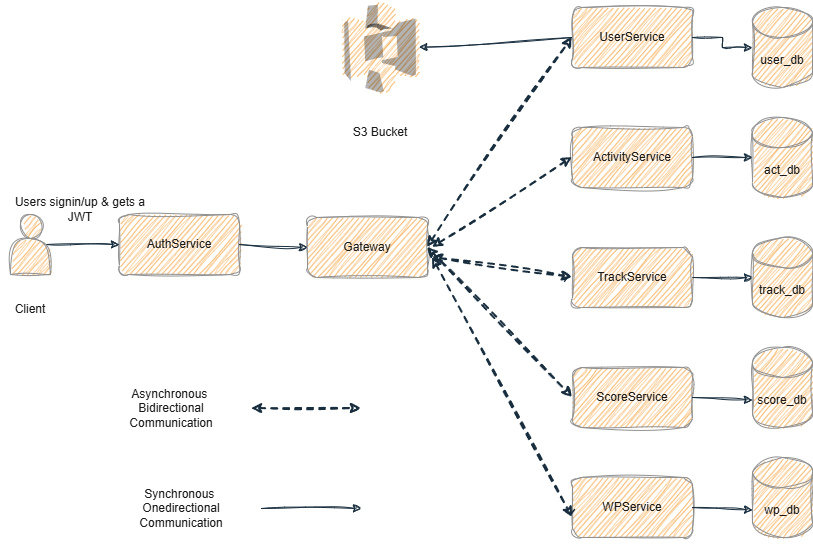

The diagram above was exported from draw.io. Its source (the exported page's mxGraphModel, read from the mxfile embedded in the PNG):
<mxGraphModel dx="2248" dy="663" grid="0" gridSize="28" guides="1" tooltips="1" connect="1" arrows="1" fold="1" page="1" pageScale="1" pageWidth="1200" pageHeight="1600" background="light-dark(#FFFFFF,#000066)" math="0" shadow="0">
  <root>
    <mxCell id="0" />
    <mxCell id="1" parent="0" />
    <mxCell id="1QdL0hFVUR7EIre1osnh-3" value="AuthService" style="rounded=1;whiteSpace=wrap;html=1;labelBackgroundColor=none;fillColor=#F5AB50;strokeColor=#909090;fontColor=#1A1A1A;sketch=1;curveFitting=1;jiggle=2;" parent="1" vertex="1">
      <mxGeometry x="117" y="217" width="120" height="60" as="geometry" />
    </mxCell>
    <mxCell id="1QdL0hFVUR7EIre1osnh-4" value="Gateway" style="rounded=1;whiteSpace=wrap;html=1;labelBackgroundColor=none;fillColor=#F5AB50;strokeColor=#909090;fontColor=#1A1A1A;sketch=1;curveFitting=1;jiggle=2;" parent="1" vertex="1">
      <mxGeometry x="305" y="220" width="120" height="60" as="geometry" />
    </mxCell>
    <mxCell id="1QdL0hFVUR7EIre1osnh-10" value="" style="endArrow=classic;html=1;rounded=0;exitX=0.9;exitY=0.5;exitDx=0;exitDy=0;entryX=0;entryY=0.5;entryDx=0;entryDy=0;exitPerimeter=0;labelBackgroundColor=none;strokeColor=#182E3E;fontColor=default;sketch=1;curveFitting=1;jiggle=2;" parent="1" source="1QdL0hFVUR7EIre1osnh-1" target="1QdL0hFVUR7EIre1osnh-3" edge="1">
      <mxGeometry width="50" height="50" relative="1" as="geometry">
        <mxPoint x="380" y="330" as="sourcePoint" />
        <mxPoint x="430" y="280" as="targetPoint" />
      </mxGeometry>
    </mxCell>
    <mxCell id="1QdL0hFVUR7EIre1osnh-11" value="" style="endArrow=classic;html=1;rounded=0;exitX=1;exitY=0.5;exitDx=0;exitDy=0;entryX=0;entryY=0.5;entryDx=0;entryDy=0;labelBackgroundColor=none;strokeColor=#182E3E;fontColor=default;sketch=1;curveFitting=1;jiggle=2;" parent="1" source="1QdL0hFVUR7EIre1osnh-3" target="1QdL0hFVUR7EIre1osnh-4" edge="1">
      <mxGeometry width="50" height="50" relative="1" as="geometry">
        <mxPoint x="380" y="330" as="sourcePoint" />
        <mxPoint x="430" y="280" as="targetPoint" />
      </mxGeometry>
    </mxCell>
    <mxCell id="1QdL0hFVUR7EIre1osnh-31" value="" style="endArrow=classic;html=1;rounded=0;exitX=0;exitY=0.5;exitDx=0;exitDy=0;entryX=1;entryY=0.5;entryDx=0;entryDy=0;entryPerimeter=0;labelBackgroundColor=none;strokeColor=#182E3E;fontColor=default;sketch=1;curveFitting=1;jiggle=2;" parent="1" source="1QdL0hFVUR7EIre1osnh-5" target="1QdL0hFVUR7EIre1osnh-23" edge="1">
      <mxGeometry width="50" height="50" relative="1" as="geometry">
        <mxPoint x="380" y="170" as="sourcePoint" />
        <mxPoint x="430" y="120" as="targetPoint" />
      </mxGeometry>
    </mxCell>
    <mxCell id="1QdL0hFVUR7EIre1osnh-46" value="" style="group;labelBackgroundColor=none;fontColor=#1A1A1A;sketch=1;curveFitting=1;jiggle=2;" parent="1" vertex="1" connectable="0">
      <mxGeometry x="340" y="3.5" width="76.5" height="146.5" as="geometry" />
    </mxCell>
    <mxCell id="1QdL0hFVUR7EIre1osnh-23" value="" style="outlineConnect=0;dashed=0;verticalLabelPosition=bottom;verticalAlign=top;align=center;html=1;shape=mxgraph.aws3.s3;fillColor=#F5AB50;labelBackgroundColor=none;strokeColor=#909090;fontColor=#1A1A1A;sketch=1;curveFitting=1;jiggle=2;" parent="1QdL0hFVUR7EIre1osnh-46" vertex="1">
      <mxGeometry width="76.5" height="93" as="geometry" />
    </mxCell>
    <mxCell id="1QdL0hFVUR7EIre1osnh-45" value="S3 Bucket" style="text;html=1;whiteSpace=wrap;strokeColor=none;fillColor=none;align=center;verticalAlign=middle;rounded=0;labelBackgroundColor=none;fontColor=#1A1A1A;sketch=1;curveFitting=1;jiggle=2;" parent="1QdL0hFVUR7EIre1osnh-46" vertex="1">
      <mxGeometry x="8.25" y="116.5" width="60" height="30" as="geometry" />
    </mxCell>
    <mxCell id="1QdL0hFVUR7EIre1osnh-48" value="" style="group;labelBackgroundColor=none;fontColor=#1A1A1A;sketch=1;curveFitting=1;jiggle=2;" parent="1" vertex="1" connectable="0">
      <mxGeometry x="-2" y="217" width="60" height="110" as="geometry" />
    </mxCell>
    <mxCell id="1QdL0hFVUR7EIre1osnh-1" value="" style="shape=actor;whiteSpace=wrap;html=1;labelBackgroundColor=none;fillColor=#F5AB50;strokeColor=#909090;fontColor=#1A1A1A;sketch=1;curveFitting=1;jiggle=2;" parent="1QdL0hFVUR7EIre1osnh-48" vertex="1">
      <mxGeometry x="10" width="40" height="60" as="geometry" />
    </mxCell>
    <mxCell id="1QdL0hFVUR7EIre1osnh-47" value="Client" style="text;html=1;whiteSpace=wrap;strokeColor=none;fillColor=none;align=center;verticalAlign=middle;rounded=0;labelBackgroundColor=none;fontColor=#1A1A1A;sketch=1;curveFitting=1;jiggle=2;" parent="1QdL0hFVUR7EIre1osnh-48" vertex="1">
      <mxGeometry y="80" width="60" height="30" as="geometry" />
    </mxCell>
    <mxCell id="1QdL0hFVUR7EIre1osnh-49" value="Users signin/up &amp;amp; gets a JWT" style="text;html=1;whiteSpace=wrap;strokeColor=none;fillColor=none;align=center;verticalAlign=middle;rounded=0;labelBackgroundColor=none;fontColor=#1A1A1A;sketch=1;curveFitting=1;jiggle=2;" parent="1" vertex="1">
      <mxGeometry x="8" y="177" width="140" height="70" as="geometry" />
    </mxCell>
    <mxCell id="1QdL0hFVUR7EIre1osnh-52" value="" style="group;labelBackgroundColor=none;fontColor=#1A1A1A;sketch=1;curveFitting=1;jiggle=2;" parent="1" vertex="1" connectable="0">
      <mxGeometry x="430" y="10" width="380" height="530" as="geometry" />
    </mxCell>
    <mxCell id="1QdL0hFVUR7EIre1osnh-32" value="" style="group;labelBackgroundColor=none;fontColor=#1A1A1A;sketch=1;curveFitting=1;jiggle=2;" parent="1QdL0hFVUR7EIre1osnh-52" vertex="1" connectable="0">
      <mxGeometry x="140" width="240" height="530" as="geometry" />
    </mxCell>
    <mxCell id="1QdL0hFVUR7EIre1osnh-19" value="" style="group;labelBackgroundColor=none;fontColor=#1A1A1A;sketch=1;curveFitting=1;jiggle=2;" parent="1QdL0hFVUR7EIre1osnh-32" vertex="1" connectable="0">
      <mxGeometry width="240" height="80" as="geometry" />
    </mxCell>
    <mxCell id="1QdL0hFVUR7EIre1osnh-5" value="UserService" style="rounded=1;whiteSpace=wrap;html=1;labelBackgroundColor=none;fillColor=#F5AB50;strokeColor=#909090;fontColor=#1A1A1A;sketch=1;curveFitting=1;jiggle=2;" parent="1QdL0hFVUR7EIre1osnh-19" vertex="1">
      <mxGeometry width="120" height="60" as="geometry" />
    </mxCell>
    <mxCell id="1QdL0hFVUR7EIre1osnh-12" value="user_db" style="shape=cylinder3;whiteSpace=wrap;html=1;boundedLbl=1;backgroundOutline=1;size=15;labelBackgroundColor=none;fillColor=#F5AB50;strokeColor=#909090;fontColor=#1A1A1A;sketch=1;curveFitting=1;jiggle=2;" parent="1QdL0hFVUR7EIre1osnh-19" vertex="1">
      <mxGeometry x="180" width="60" height="80" as="geometry" />
    </mxCell>
    <mxCell id="1QdL0hFVUR7EIre1osnh-18" style="edgeStyle=orthogonalEdgeStyle;rounded=0;orthogonalLoop=1;jettySize=auto;html=1;exitX=1;exitY=0.5;exitDx=0;exitDy=0;labelBackgroundColor=none;strokeColor=#182E3E;fontColor=default;sketch=1;curveFitting=1;jiggle=2;" parent="1QdL0hFVUR7EIre1osnh-19" source="1QdL0hFVUR7EIre1osnh-5" target="1QdL0hFVUR7EIre1osnh-12" edge="1">
      <mxGeometry relative="1" as="geometry" />
    </mxCell>
    <mxCell id="1QdL0hFVUR7EIre1osnh-20" value="" style="group;labelBackgroundColor=none;fontColor=#1A1A1A;sketch=1;curveFitting=1;jiggle=2;" parent="1QdL0hFVUR7EIre1osnh-32" vertex="1" connectable="0">
      <mxGeometry y="110" width="240" height="80" as="geometry" />
    </mxCell>
    <mxCell id="1QdL0hFVUR7EIre1osnh-6" value="ActivityService" style="rounded=1;whiteSpace=wrap;html=1;labelBackgroundColor=none;fillColor=#F5AB50;strokeColor=#909090;fontColor=#1A1A1A;sketch=1;curveFitting=1;jiggle=2;" parent="1QdL0hFVUR7EIre1osnh-20" vertex="1">
      <mxGeometry y="10" width="120" height="60" as="geometry" />
    </mxCell>
    <mxCell id="1QdL0hFVUR7EIre1osnh-13" value="act_db" style="shape=cylinder3;whiteSpace=wrap;html=1;boundedLbl=1;backgroundOutline=1;size=15;labelBackgroundColor=none;fillColor=#F5AB50;strokeColor=#909090;fontColor=#1A1A1A;sketch=1;curveFitting=1;jiggle=2;" parent="1QdL0hFVUR7EIre1osnh-20" vertex="1">
      <mxGeometry x="180" width="60" height="80" as="geometry" />
    </mxCell>
    <mxCell id="1QdL0hFVUR7EIre1osnh-26" value="" style="endArrow=classic;html=1;rounded=0;exitX=1;exitY=0.5;exitDx=0;exitDy=0;entryX=0;entryY=0.5;entryDx=0;entryDy=0;entryPerimeter=0;labelBackgroundColor=none;strokeColor=#182E3E;fontColor=default;sketch=1;curveFitting=1;jiggle=2;" parent="1QdL0hFVUR7EIre1osnh-20" source="1QdL0hFVUR7EIre1osnh-6" target="1QdL0hFVUR7EIre1osnh-13" edge="1">
      <mxGeometry width="50" height="50" relative="1" as="geometry">
        <mxPoint x="-60" y="110" as="sourcePoint" />
        <mxPoint x="-10" y="60" as="targetPoint" />
      </mxGeometry>
    </mxCell>
    <mxCell id="1QdL0hFVUR7EIre1osnh-21" value="" style="group;labelBackgroundColor=none;fontColor=#1A1A1A;sketch=1;curveFitting=1;jiggle=2;" parent="1QdL0hFVUR7EIre1osnh-32" vertex="1" connectable="0">
      <mxGeometry y="230" width="240" height="80" as="geometry" />
    </mxCell>
    <mxCell id="1QdL0hFVUR7EIre1osnh-7" value="TrackService" style="rounded=1;whiteSpace=wrap;html=1;labelBackgroundColor=none;fillColor=#F5AB50;strokeColor=#909090;fontColor=#1A1A1A;sketch=1;curveFitting=1;jiggle=2;" parent="1QdL0hFVUR7EIre1osnh-21" vertex="1">
      <mxGeometry y="10" width="120" height="60" as="geometry" />
    </mxCell>
    <mxCell id="1QdL0hFVUR7EIre1osnh-14" value="track_db" style="shape=cylinder3;whiteSpace=wrap;html=1;boundedLbl=1;backgroundOutline=1;size=15;labelBackgroundColor=none;fillColor=#F5AB50;strokeColor=#909090;fontColor=#1A1A1A;sketch=1;curveFitting=1;jiggle=2;" parent="1QdL0hFVUR7EIre1osnh-21" vertex="1">
      <mxGeometry x="180" width="60" height="80" as="geometry" />
    </mxCell>
    <mxCell id="1QdL0hFVUR7EIre1osnh-28" value="" style="endArrow=classic;html=1;rounded=0;exitX=1;exitY=0.5;exitDx=0;exitDy=0;labelBackgroundColor=none;strokeColor=#182E3E;fontColor=default;sketch=1;curveFitting=1;jiggle=2;" parent="1QdL0hFVUR7EIre1osnh-21" source="1QdL0hFVUR7EIre1osnh-7" target="1QdL0hFVUR7EIre1osnh-14" edge="1">
      <mxGeometry width="50" height="50" relative="1" as="geometry">
        <mxPoint x="-100" as="sourcePoint" />
        <mxPoint x="-50" y="-50" as="targetPoint" />
      </mxGeometry>
    </mxCell>
    <mxCell id="1QdL0hFVUR7EIre1osnh-22" value="" style="group;labelBackgroundColor=none;fontColor=#1A1A1A;sketch=1;curveFitting=1;jiggle=2;" parent="1QdL0hFVUR7EIre1osnh-32" vertex="1" connectable="0">
      <mxGeometry y="340" width="240" height="80" as="geometry" />
    </mxCell>
    <mxCell id="1QdL0hFVUR7EIre1osnh-8" value="ScoreService" style="rounded=1;whiteSpace=wrap;html=1;labelBackgroundColor=none;fillColor=#F5AB50;strokeColor=#909090;fontColor=#1A1A1A;sketch=1;curveFitting=1;jiggle=2;" parent="1QdL0hFVUR7EIre1osnh-22" vertex="1">
      <mxGeometry y="20" width="120" height="60" as="geometry" />
    </mxCell>
    <mxCell id="1QdL0hFVUR7EIre1osnh-15" value="score_db" style="shape=cylinder3;whiteSpace=wrap;html=1;boundedLbl=1;backgroundOutline=1;size=15;labelBackgroundColor=none;fillColor=#F5AB50;strokeColor=#909090;fontColor=#1A1A1A;sketch=1;curveFitting=1;jiggle=2;" parent="1QdL0hFVUR7EIre1osnh-22" vertex="1">
      <mxGeometry x="180" width="60" height="80" as="geometry" />
    </mxCell>
    <mxCell id="1QdL0hFVUR7EIre1osnh-29" value="" style="endArrow=classic;html=1;rounded=0;exitX=1;exitY=0.5;exitDx=0;exitDy=0;entryX=0;entryY=0;entryDx=0;entryDy=52.5;entryPerimeter=0;labelBackgroundColor=none;strokeColor=#182E3E;fontColor=default;sketch=1;curveFitting=1;jiggle=2;" parent="1QdL0hFVUR7EIre1osnh-22" source="1QdL0hFVUR7EIre1osnh-8" target="1QdL0hFVUR7EIre1osnh-15" edge="1">
      <mxGeometry width="50" height="50" relative="1" as="geometry">
        <mxPoint x="-120" y="180" as="sourcePoint" />
        <mxPoint x="-70" y="130" as="targetPoint" />
      </mxGeometry>
    </mxCell>
    <mxCell id="1QdL0hFVUR7EIre1osnh-33" value="" style="group;labelBackgroundColor=none;fontColor=#1A1A1A;sketch=1;curveFitting=1;jiggle=2;" parent="1QdL0hFVUR7EIre1osnh-32" vertex="1" connectable="0">
      <mxGeometry y="450" width="240" height="80" as="geometry" />
    </mxCell>
    <mxCell id="1QdL0hFVUR7EIre1osnh-9" value="WPService" style="rounded=1;whiteSpace=wrap;html=1;container=1;labelBackgroundColor=none;fillColor=#F5AB50;strokeColor=#909090;fontColor=#1A1A1A;sketch=1;curveFitting=1;jiggle=2;" parent="1QdL0hFVUR7EIre1osnh-33" vertex="1">
      <mxGeometry y="20" width="120" height="60" as="geometry" />
    </mxCell>
    <mxCell id="1QdL0hFVUR7EIre1osnh-17" value="wp_db" style="shape=cylinder3;whiteSpace=wrap;html=1;boundedLbl=1;backgroundOutline=1;size=15;labelBackgroundColor=none;fillColor=#F5AB50;strokeColor=#909090;fontColor=#1A1A1A;sketch=1;curveFitting=1;jiggle=2;" parent="1QdL0hFVUR7EIre1osnh-33" vertex="1">
      <mxGeometry x="180" width="60" height="80" as="geometry" />
    </mxCell>
    <mxCell id="1QdL0hFVUR7EIre1osnh-30" value="" style="endArrow=classic;html=1;rounded=0;exitX=1;exitY=0.5;exitDx=0;exitDy=0;entryX=0;entryY=0;entryDx=0;entryDy=52.5;entryPerimeter=0;labelBackgroundColor=none;strokeColor=#182E3E;fontColor=default;sketch=1;curveFitting=1;jiggle=2;" parent="1QdL0hFVUR7EIre1osnh-33" source="1QdL0hFVUR7EIre1osnh-9" target="1QdL0hFVUR7EIre1osnh-17" edge="1">
      <mxGeometry width="50" height="50" relative="1" as="geometry">
        <mxPoint x="-280" y="170" as="sourcePoint" />
        <mxPoint x="-230" y="120" as="targetPoint" />
      </mxGeometry>
    </mxCell>
    <mxCell id="1QdL0hFVUR7EIre1osnh-51" value="" style="group;dashed=1;strokeWidth=2;labelBackgroundColor=none;fontColor=#1A1A1A;sketch=1;curveFitting=1;jiggle=2;" parent="1QdL0hFVUR7EIre1osnh-52" vertex="1" connectable="0">
      <mxGeometry y="150" width="140" height="360" as="geometry" />
    </mxCell>
    <mxCell id="1QdL0hFVUR7EIre1osnh-39" value="" style="endArrow=classic;startArrow=classic;html=1;rounded=0;dashed=1;strokeWidth=2;labelBackgroundColor=none;strokeColor=#182E3E;fontColor=default;sketch=1;curveFitting=1;jiggle=2;" parent="1QdL0hFVUR7EIre1osnh-51" edge="1">
      <mxGeometry width="50" height="50" relative="1" as="geometry">
        <mxPoint y="90" as="sourcePoint" />
        <mxPoint x="140" as="targetPoint" />
      </mxGeometry>
    </mxCell>
    <mxCell id="1QdL0hFVUR7EIre1osnh-40" value="" style="endArrow=classic;startArrow=classic;html=1;rounded=0;dashed=1;strokeWidth=2;labelBackgroundColor=none;strokeColor=#182E3E;fontColor=default;sketch=1;curveFitting=1;jiggle=2;" parent="1QdL0hFVUR7EIre1osnh-51" edge="1">
      <mxGeometry width="50" height="50" relative="1" as="geometry">
        <mxPoint y="100" as="sourcePoint" />
        <mxPoint x="140" y="120" as="targetPoint" />
      </mxGeometry>
    </mxCell>
    <mxCell id="1QdL0hFVUR7EIre1osnh-42" value="" style="endArrow=classic;startArrow=classic;html=1;rounded=0;strokeWidth=2;dashed=1;labelBackgroundColor=none;strokeColor=#182E3E;fontColor=default;sketch=1;curveFitting=1;jiggle=2;" parent="1QdL0hFVUR7EIre1osnh-51" edge="1">
      <mxGeometry width="50" height="50" relative="1" as="geometry">
        <mxPoint y="100" as="sourcePoint" />
        <mxPoint x="140" y="360" as="targetPoint" />
      </mxGeometry>
    </mxCell>
    <mxCell id="1QdL0hFVUR7EIre1osnh-38" value="" style="endArrow=classic;startArrow=classic;html=1;rounded=0;exitX=1;exitY=0.5;exitDx=0;exitDy=0;entryX=0;entryY=0.5;entryDx=0;entryDy=0;dashed=1;strokeWidth=2;labelBackgroundColor=none;strokeColor=#182E3E;fontColor=default;sketch=1;curveFitting=1;jiggle=2;" parent="1" source="1QdL0hFVUR7EIre1osnh-4" target="1QdL0hFVUR7EIre1osnh-5" edge="1">
      <mxGeometry width="50" height="50" relative="1" as="geometry">
        <mxPoint x="440" y="270" as="sourcePoint" />
        <mxPoint x="490" y="220" as="targetPoint" />
      </mxGeometry>
    </mxCell>
    <mxCell id="1QdL0hFVUR7EIre1osnh-41" value="" style="endArrow=classic;startArrow=classic;html=1;rounded=0;exitX=1;exitY=0.5;exitDx=0;exitDy=0;entryX=0;entryY=0.5;entryDx=0;entryDy=0;strokeWidth=2;dashed=1;labelBackgroundColor=none;strokeColor=#182E3E;fontColor=default;sketch=1;curveFitting=1;jiggle=2;" parent="1" source="1QdL0hFVUR7EIre1osnh-4" target="1QdL0hFVUR7EIre1osnh-8" edge="1">
      <mxGeometry width="50" height="50" relative="1" as="geometry">
        <mxPoint x="430" y="350" as="sourcePoint" />
        <mxPoint x="480" y="300" as="targetPoint" />
      </mxGeometry>
    </mxCell>
    <mxCell id="SvEl17HL9cR0yN3TJw45-18" value="" style="group;labelBackgroundColor=none;fontColor=#1A1A1A;sketch=1;curveFitting=1;jiggle=2;" vertex="1" connectable="0" parent="1">
      <mxGeometry x="109" y="371" width="260" height="180" as="geometry" />
    </mxCell>
    <mxCell id="SvEl17HL9cR0yN3TJw45-11" value="" style="group;labelBackgroundColor=none;fontColor=#1A1A1A;sketch=1;curveFitting=1;jiggle=2;" vertex="1" connectable="0" parent="SvEl17HL9cR0yN3TJw45-18">
      <mxGeometry width="250" height="80" as="geometry" />
    </mxCell>
    <mxCell id="SvEl17HL9cR0yN3TJw45-9" value="" style="endArrow=classic;startArrow=classic;html=1;rounded=0;strokeWidth=2;dashed=1;labelBackgroundColor=none;strokeColor=#182E3E;fontColor=default;sketch=1;curveFitting=1;jiggle=2;" edge="1" parent="SvEl17HL9cR0yN3TJw45-11">
      <mxGeometry width="50" height="50" relative="1" as="geometry">
        <mxPoint x="140" y="40" as="sourcePoint" />
        <mxPoint x="250" y="40" as="targetPoint" />
      </mxGeometry>
    </mxCell>
    <mxCell id="SvEl17HL9cR0yN3TJw45-10" value="Asynchronous&amp;nbsp;&lt;div&gt;Bidirectional Communication&lt;/div&gt;" style="text;html=1;whiteSpace=wrap;strokeColor=none;fillColor=none;align=center;verticalAlign=middle;rounded=0;labelBackgroundColor=none;fontColor=#1A1A1A;sketch=1;curveFitting=1;jiggle=2;" vertex="1" parent="SvEl17HL9cR0yN3TJw45-11">
      <mxGeometry width="120" height="80" as="geometry" />
    </mxCell>
    <mxCell id="SvEl17HL9cR0yN3TJw45-16" value="" style="group;labelBackgroundColor=none;fontColor=#1A1A1A;sketch=1;curveFitting=1;jiggle=2;" vertex="1" connectable="0" parent="SvEl17HL9cR0yN3TJw45-18">
      <mxGeometry x="10" y="100" width="250" height="80" as="geometry" />
    </mxCell>
    <mxCell id="SvEl17HL9cR0yN3TJw45-17" value="" style="group;labelBackgroundColor=none;fontColor=#1A1A1A;sketch=1;curveFitting=1;jiggle=2;" vertex="1" connectable="0" parent="SvEl17HL9cR0yN3TJw45-16">
      <mxGeometry width="250" height="80" as="geometry" />
    </mxCell>
    <mxCell id="SvEl17HL9cR0yN3TJw45-12" value="" style="group;labelBackgroundColor=none;fontColor=#1A1A1A;sketch=1;curveFitting=1;jiggle=2;" vertex="1" connectable="0" parent="SvEl17HL9cR0yN3TJw45-17">
      <mxGeometry width="250" height="80" as="geometry" />
    </mxCell>
    <mxCell id="SvEl17HL9cR0yN3TJw45-14" value="Synchronous&amp;nbsp;&lt;div&gt;Onedirectional Communication&lt;/div&gt;" style="text;html=1;whiteSpace=wrap;strokeColor=none;fillColor=none;align=center;verticalAlign=middle;rounded=0;labelBackgroundColor=none;fontColor=#1A1A1A;sketch=1;curveFitting=1;jiggle=2;" vertex="1" parent="SvEl17HL9cR0yN3TJw45-12">
      <mxGeometry width="120" height="80" as="geometry" />
    </mxCell>
    <mxCell id="SvEl17HL9cR0yN3TJw45-15" value="" style="endArrow=classic;html=1;rounded=0;labelBackgroundColor=none;strokeColor=#182E3E;fontColor=default;sketch=1;curveFitting=1;jiggle=2;" edge="1" parent="SvEl17HL9cR0yN3TJw45-17">
      <mxGeometry width="50" height="50" relative="1" as="geometry">
        <mxPoint x="140" y="40" as="sourcePoint" />
        <mxPoint x="240" y="40" as="targetPoint" />
      </mxGeometry>
    </mxCell>
  </root>
</mxGraphModel>